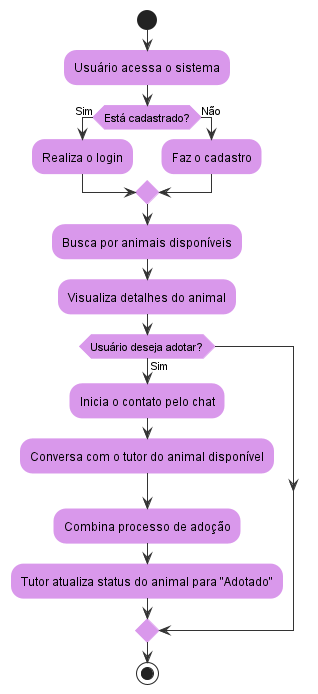

The diagram above was rendered by PlantUML. Its source (embedded in the PNG):
@startuml
skinparam activity {
    BackgroundColor #d998eb
    BorderColor #d998eb
    ArrowColor #333333
    BarColor #Black
}

start

:Usuário acessa o sistema;
if (Está cadastrado?) then (Sim)
  :Realiza o login;
else (Não)
  :Faz o cadastro;
endif
:Busca por animais disponíveis;
:Visualiza detalhes do animal;
if (Usuário deseja adotar?) then (Sim)
  :Inicia o contato pelo chat;
  :Conversa com o tutor do animal disponível;
  :Combina processo de adoção;
  :Tutor atualiza status do animal para "Adotado";
endif
stop
@enduml